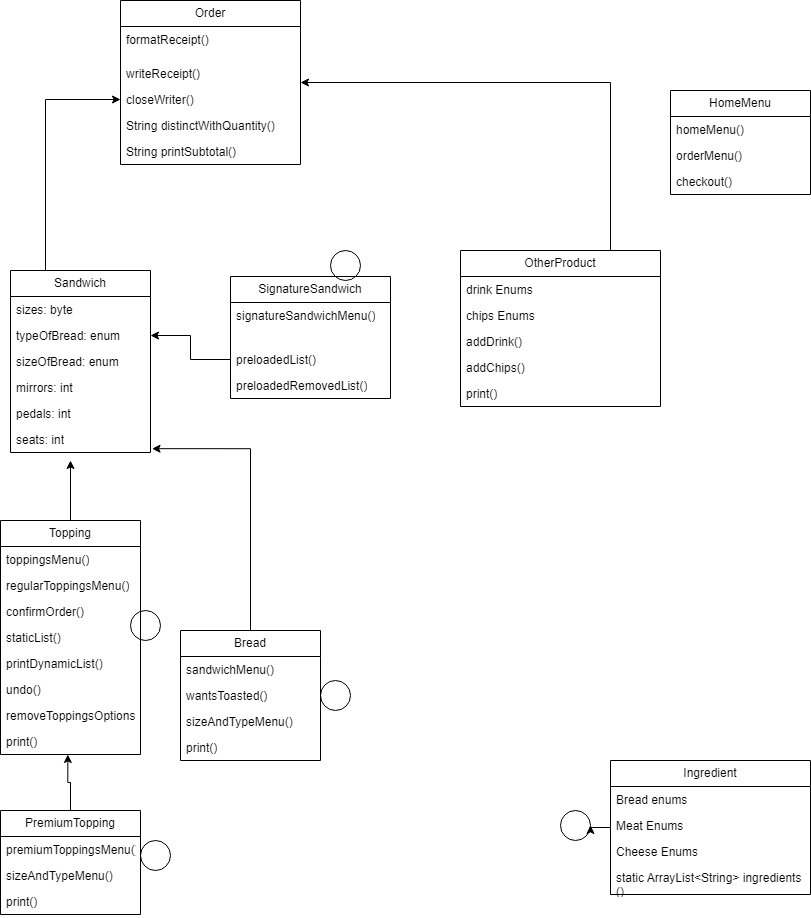

The diagram above was exported from draw.io. Its source (the exported page's mxGraphModel, read from the mxfile embedded in the PNG):
<mxGraphModel dx="2188" dy="973" grid="1" gridSize="10" guides="1" tooltips="1" connect="1" arrows="1" fold="1" page="1" pageScale="1" pageWidth="850" pageHeight="1100" math="0" shadow="0">
  <root>
    <mxCell id="0" />
    <mxCell id="1" parent="0" />
    <mxCell id="5IvByeByUbsbILD21Jdb-2" style="edgeStyle=orthogonalEdgeStyle;rounded=0;orthogonalLoop=1;jettySize=auto;html=1;exitX=0.25;exitY=0;exitDx=0;exitDy=0;entryX=0;entryY=0.5;entryDx=0;entryDy=0;" edge="1" parent="1" source="fy3Eo7zdJeoudVoskA---5" target="fy3Eo7zdJeoudVoskA---31">
      <mxGeometry relative="1" as="geometry" />
    </mxCell>
    <mxCell id="fy3Eo7zdJeoudVoskA---5" value="Sandwich" style="swimlane;fontStyle=0;childLayout=stackLayout;horizontal=1;startSize=26;fillColor=none;horizontalStack=0;resizeParent=1;resizeParentMax=0;resizeLast=0;collapsible=1;marginBottom=0;whiteSpace=wrap;html=1;" parent="1" vertex="1">
      <mxGeometry x="20" y="280" width="140" height="182" as="geometry" />
    </mxCell>
    <mxCell id="fy3Eo7zdJeoudVoskA---6" value="sizes: byte" style="text;strokeColor=none;fillColor=none;align=left;verticalAlign=top;spacingLeft=4;spacingRight=4;overflow=hidden;rotatable=0;points=[[0,0.5],[1,0.5]];portConstraint=eastwest;whiteSpace=wrap;html=1;" parent="fy3Eo7zdJeoudVoskA---5" vertex="1">
      <mxGeometry y="26" width="140" height="26" as="geometry" />
    </mxCell>
    <mxCell id="fy3Eo7zdJeoudVoskA---7" value="typeOfBread: enum" style="text;strokeColor=none;fillColor=none;align=left;verticalAlign=top;spacingLeft=4;spacingRight=4;overflow=hidden;rotatable=0;points=[[0,0.5],[1,0.5]];portConstraint=eastwest;whiteSpace=wrap;html=1;" parent="fy3Eo7zdJeoudVoskA---5" vertex="1">
      <mxGeometry y="52" width="140" height="26" as="geometry" />
    </mxCell>
    <mxCell id="fy3Eo7zdJeoudVoskA---8" value="sizeOfBread: enum" style="text;strokeColor=none;fillColor=none;align=left;verticalAlign=top;spacingLeft=4;spacingRight=4;overflow=hidden;rotatable=0;points=[[0,0.5],[1,0.5]];portConstraint=eastwest;whiteSpace=wrap;html=1;" parent="fy3Eo7zdJeoudVoskA---5" vertex="1">
      <mxGeometry y="78" width="140" height="26" as="geometry" />
    </mxCell>
    <mxCell id="fy3Eo7zdJeoudVoskA---10" value="mirrors: int" style="text;strokeColor=none;fillColor=none;align=left;verticalAlign=top;spacingLeft=4;spacingRight=4;overflow=hidden;rotatable=0;points=[[0,0.5],[1,0.5]];portConstraint=eastwest;whiteSpace=wrap;html=1;" parent="fy3Eo7zdJeoudVoskA---5" vertex="1">
      <mxGeometry y="104" width="140" height="26" as="geometry" />
    </mxCell>
    <mxCell id="fy3Eo7zdJeoudVoskA---11" value="pedals: int" style="text;strokeColor=none;fillColor=none;align=left;verticalAlign=top;spacingLeft=4;spacingRight=4;overflow=hidden;rotatable=0;points=[[0,0.5],[1,0.5]];portConstraint=eastwest;whiteSpace=wrap;html=1;" parent="fy3Eo7zdJeoudVoskA---5" vertex="1">
      <mxGeometry y="130" width="140" height="26" as="geometry" />
    </mxCell>
    <mxCell id="fy3Eo7zdJeoudVoskA---12" value="seats: int" style="text;strokeColor=none;fillColor=none;align=left;verticalAlign=top;spacingLeft=4;spacingRight=4;overflow=hidden;rotatable=0;points=[[0,0.5],[1,0.5]];portConstraint=eastwest;whiteSpace=wrap;html=1;" parent="fy3Eo7zdJeoudVoskA---5" vertex="1">
      <mxGeometry y="156" width="140" height="26" as="geometry" />
    </mxCell>
    <mxCell id="fy3Eo7zdJeoudVoskA---13" value="H&lt;span style=&quot;background-color: initial;&quot;&gt;omeMenu&lt;/span&gt;" style="swimlane;fontStyle=0;childLayout=stackLayout;horizontal=1;startSize=26;fillColor=none;horizontalStack=0;resizeParent=1;resizeParentMax=0;resizeLast=0;collapsible=1;marginBottom=0;whiteSpace=wrap;html=1;" parent="1" vertex="1">
      <mxGeometry x="680" y="100" width="140" height="104" as="geometry" />
    </mxCell>
    <mxCell id="fy3Eo7zdJeoudVoskA---14" value="homeMenu()" style="text;strokeColor=none;fillColor=none;align=left;verticalAlign=top;spacingLeft=4;spacingRight=4;overflow=hidden;rotatable=0;points=[[0,0.5],[1,0.5]];portConstraint=eastwest;whiteSpace=wrap;html=1;" parent="fy3Eo7zdJeoudVoskA---13" vertex="1">
      <mxGeometry y="26" width="140" height="26" as="geometry" />
    </mxCell>
    <mxCell id="fy3Eo7zdJeoudVoskA---15" value="orderMenu()" style="text;strokeColor=none;fillColor=none;align=left;verticalAlign=top;spacingLeft=4;spacingRight=4;overflow=hidden;rotatable=0;points=[[0,0.5],[1,0.5]];portConstraint=eastwest;whiteSpace=wrap;html=1;" parent="fy3Eo7zdJeoudVoskA---13" vertex="1">
      <mxGeometry y="52" width="140" height="26" as="geometry" />
    </mxCell>
    <mxCell id="Db8UefgDUa06PbyxxzTR-8" value="checkout()" style="text;strokeColor=none;fillColor=none;align=left;verticalAlign=top;spacingLeft=4;spacingRight=4;overflow=hidden;rotatable=0;points=[[0,0.5],[1,0.5]];portConstraint=eastwest;whiteSpace=wrap;html=1;" parent="fy3Eo7zdJeoudVoskA---13" vertex="1">
      <mxGeometry y="78" width="140" height="26" as="geometry" />
    </mxCell>
    <mxCell id="5IvByeByUbsbILD21Jdb-1" style="edgeStyle=orthogonalEdgeStyle;rounded=0;orthogonalLoop=1;jettySize=auto;html=1;exitX=0.75;exitY=0;exitDx=0;exitDy=0;entryX=1;entryY=0.5;entryDx=0;entryDy=0;" edge="1" parent="1" source="fy3Eo7zdJeoudVoskA---20" target="fy3Eo7zdJeoudVoskA---28">
      <mxGeometry relative="1" as="geometry" />
    </mxCell>
    <mxCell id="fy3Eo7zdJeoudVoskA---20" value="OtherProduct" style="swimlane;fontStyle=0;childLayout=stackLayout;horizontal=1;startSize=26;fillColor=none;horizontalStack=0;resizeParent=1;resizeParentMax=0;resizeLast=0;collapsible=1;marginBottom=0;whiteSpace=wrap;html=1;" parent="1" vertex="1">
      <mxGeometry x="470" y="260" width="200" height="156" as="geometry" />
    </mxCell>
    <mxCell id="fy3Eo7zdJeoudVoskA---21" value="drink Enums" style="text;strokeColor=none;fillColor=none;align=left;verticalAlign=top;spacingLeft=4;spacingRight=4;overflow=hidden;rotatable=0;points=[[0,0.5],[1,0.5]];portConstraint=eastwest;whiteSpace=wrap;html=1;" parent="fy3Eo7zdJeoudVoskA---20" vertex="1">
      <mxGeometry y="26" width="200" height="26" as="geometry" />
    </mxCell>
    <mxCell id="fy3Eo7zdJeoudVoskA---22" value="chips Enums" style="text;strokeColor=none;fillColor=none;align=left;verticalAlign=top;spacingLeft=4;spacingRight=4;overflow=hidden;rotatable=0;points=[[0,0.5],[1,0.5]];portConstraint=eastwest;whiteSpace=wrap;html=1;" parent="fy3Eo7zdJeoudVoskA---20" vertex="1">
      <mxGeometry y="52" width="200" height="26" as="geometry" />
    </mxCell>
    <mxCell id="fy3Eo7zdJeoudVoskA---23" value="addDrink()" style="text;strokeColor=none;fillColor=none;align=left;verticalAlign=top;spacingLeft=4;spacingRight=4;overflow=hidden;rotatable=0;points=[[0,0.5],[1,0.5]];portConstraint=eastwest;whiteSpace=wrap;html=1;" parent="fy3Eo7zdJeoudVoskA---20" vertex="1">
      <mxGeometry y="78" width="200" height="26" as="geometry" />
    </mxCell>
    <mxCell id="5IvByeByUbsbILD21Jdb-26" value="addChips()" style="text;strokeColor=none;fillColor=none;align=left;verticalAlign=top;spacingLeft=4;spacingRight=4;overflow=hidden;rotatable=0;points=[[0,0.5],[1,0.5]];portConstraint=eastwest;whiteSpace=wrap;html=1;" vertex="1" parent="fy3Eo7zdJeoudVoskA---20">
      <mxGeometry y="104" width="200" height="26" as="geometry" />
    </mxCell>
    <mxCell id="5IvByeByUbsbILD21Jdb-27" value="print()" style="text;strokeColor=none;fillColor=none;align=left;verticalAlign=top;spacingLeft=4;spacingRight=4;overflow=hidden;rotatable=0;points=[[0,0.5],[1,0.5]];portConstraint=eastwest;whiteSpace=wrap;html=1;" vertex="1" parent="fy3Eo7zdJeoudVoskA---20">
      <mxGeometry y="130" width="200" height="26" as="geometry" />
    </mxCell>
    <mxCell id="fy3Eo7zdJeoudVoskA---24" value="Bread" style="swimlane;fontStyle=0;childLayout=stackLayout;horizontal=1;startSize=26;fillColor=none;horizontalStack=0;resizeParent=1;resizeParentMax=0;resizeLast=0;collapsible=1;marginBottom=0;whiteSpace=wrap;html=1;" parent="1" vertex="1">
      <mxGeometry x="190" y="640" width="140" height="130" as="geometry" />
    </mxCell>
    <mxCell id="fy3Eo7zdJeoudVoskA---25" value="sandwichMenu()" style="text;strokeColor=none;fillColor=none;align=left;verticalAlign=top;spacingLeft=4;spacingRight=4;overflow=hidden;rotatable=0;points=[[0,0.5],[1,0.5]];portConstraint=eastwest;whiteSpace=wrap;html=1;" parent="fy3Eo7zdJeoudVoskA---24" vertex="1">
      <mxGeometry y="26" width="140" height="26" as="geometry" />
    </mxCell>
    <mxCell id="fy3Eo7zdJeoudVoskA---26" value="wantsToasted()" style="text;strokeColor=none;fillColor=none;align=left;verticalAlign=top;spacingLeft=4;spacingRight=4;overflow=hidden;rotatable=0;points=[[0,0.5],[1,0.5]];portConstraint=eastwest;whiteSpace=wrap;html=1;" parent="fy3Eo7zdJeoudVoskA---24" vertex="1">
      <mxGeometry y="52" width="140" height="26" as="geometry" />
    </mxCell>
    <mxCell id="fy3Eo7zdJeoudVoskA---27" value="sizeAndTypeMenu()" style="text;strokeColor=none;fillColor=none;align=left;verticalAlign=top;spacingLeft=4;spacingRight=4;overflow=hidden;rotatable=0;points=[[0,0.5],[1,0.5]];portConstraint=eastwest;whiteSpace=wrap;html=1;" parent="fy3Eo7zdJeoudVoskA---24" vertex="1">
      <mxGeometry y="78" width="140" height="26" as="geometry" />
    </mxCell>
    <mxCell id="5IvByeByUbsbILD21Jdb-7" value="print()" style="text;strokeColor=none;fillColor=none;align=left;verticalAlign=top;spacingLeft=4;spacingRight=4;overflow=hidden;rotatable=0;points=[[0,0.5],[1,0.5]];portConstraint=eastwest;whiteSpace=wrap;html=1;" vertex="1" parent="fy3Eo7zdJeoudVoskA---24">
      <mxGeometry y="104" width="140" height="26" as="geometry" />
    </mxCell>
    <mxCell id="fy3Eo7zdJeoudVoskA---28" value="Order" style="swimlane;fontStyle=0;childLayout=stackLayout;horizontal=1;startSize=26;fillColor=none;horizontalStack=0;resizeParent=1;resizeParentMax=0;resizeLast=0;collapsible=1;marginBottom=0;whiteSpace=wrap;html=1;" parent="1" vertex="1">
      <mxGeometry x="130" y="10" width="180" height="164" as="geometry" />
    </mxCell>
    <mxCell id="fy3Eo7zdJeoudVoskA---29" value="formatReceipt()&lt;div&gt;&lt;br&gt;&lt;/div&gt;" style="text;strokeColor=none;fillColor=none;align=left;verticalAlign=top;spacingLeft=4;spacingRight=4;overflow=hidden;rotatable=0;points=[[0,0.5],[1,0.5]];portConstraint=eastwest;whiteSpace=wrap;html=1;" parent="fy3Eo7zdJeoudVoskA---28" vertex="1">
      <mxGeometry y="26" width="180" height="34" as="geometry" />
    </mxCell>
    <mxCell id="fy3Eo7zdJeoudVoskA---30" value="writeReceipt()" style="text;strokeColor=none;fillColor=none;align=left;verticalAlign=top;spacingLeft=4;spacingRight=4;overflow=hidden;rotatable=0;points=[[0,0.5],[1,0.5]];portConstraint=eastwest;whiteSpace=wrap;html=1;" parent="fy3Eo7zdJeoudVoskA---28" vertex="1">
      <mxGeometry y="60" width="180" height="26" as="geometry" />
    </mxCell>
    <mxCell id="fy3Eo7zdJeoudVoskA---31" value="closeWriter()" style="text;strokeColor=none;fillColor=none;align=left;verticalAlign=top;spacingLeft=4;spacingRight=4;overflow=hidden;rotatable=0;points=[[0,0.5],[1,0.5]];portConstraint=eastwest;whiteSpace=wrap;html=1;" parent="fy3Eo7zdJeoudVoskA---28" vertex="1">
      <mxGeometry y="86" width="180" height="26" as="geometry" />
    </mxCell>
    <mxCell id="0PptUriNZ9GVjKnfR0oy-1" value="String distinctWithQuantity()" style="text;strokeColor=none;fillColor=none;align=left;verticalAlign=top;spacingLeft=4;spacingRight=4;overflow=hidden;rotatable=0;points=[[0,0.5],[1,0.5]];portConstraint=eastwest;whiteSpace=wrap;html=1;" parent="fy3Eo7zdJeoudVoskA---28" vertex="1">
      <mxGeometry y="112" width="180" height="26" as="geometry" />
    </mxCell>
    <mxCell id="0PptUriNZ9GVjKnfR0oy-2" value="String printSubtotal()" style="text;strokeColor=none;fillColor=none;align=left;verticalAlign=top;spacingLeft=4;spacingRight=4;overflow=hidden;rotatable=0;points=[[0,0.5],[1,0.5]];portConstraint=eastwest;whiteSpace=wrap;html=1;" parent="fy3Eo7zdJeoudVoskA---28" vertex="1">
      <mxGeometry y="138" width="180" height="26" as="geometry" />
    </mxCell>
    <mxCell id="5IvByeByUbsbILD21Jdb-3" style="edgeStyle=orthogonalEdgeStyle;rounded=0;orthogonalLoop=1;jettySize=auto;html=1;exitX=0.5;exitY=0;exitDx=0;exitDy=0;" edge="1" parent="1" source="8CmiPcGpbBahGpe85Yhm-1">
      <mxGeometry relative="1" as="geometry">
        <mxPoint x="80" y="470" as="targetPoint" />
      </mxGeometry>
    </mxCell>
    <mxCell id="8CmiPcGpbBahGpe85Yhm-1" value="Topping" style="swimlane;fontStyle=0;childLayout=stackLayout;horizontal=1;startSize=26;fillColor=none;horizontalStack=0;resizeParent=1;resizeParentMax=0;resizeLast=0;collapsible=1;marginBottom=0;whiteSpace=wrap;html=1;" parent="1" vertex="1">
      <mxGeometry x="10" y="530" width="140" height="234" as="geometry" />
    </mxCell>
    <mxCell id="8CmiPcGpbBahGpe85Yhm-2" value="toppingsMenu()" style="text;strokeColor=none;fillColor=none;align=left;verticalAlign=top;spacingLeft=4;spacingRight=4;overflow=hidden;rotatable=0;points=[[0,0.5],[1,0.5]];portConstraint=eastwest;whiteSpace=wrap;html=1;" parent="8CmiPcGpbBahGpe85Yhm-1" vertex="1">
      <mxGeometry y="26" width="140" height="26" as="geometry" />
    </mxCell>
    <mxCell id="8CmiPcGpbBahGpe85Yhm-3" value="regularToppingsMenu()" style="text;strokeColor=none;fillColor=none;align=left;verticalAlign=top;spacingLeft=4;spacingRight=4;overflow=hidden;rotatable=0;points=[[0,0.5],[1,0.5]];portConstraint=eastwest;whiteSpace=wrap;html=1;" parent="8CmiPcGpbBahGpe85Yhm-1" vertex="1">
      <mxGeometry y="52" width="140" height="26" as="geometry" />
    </mxCell>
    <mxCell id="5IvByeByUbsbILD21Jdb-10" value="confirmOrder()&lt;div&gt;&lt;br&gt;&lt;/div&gt;" style="text;strokeColor=none;fillColor=none;align=left;verticalAlign=top;spacingLeft=4;spacingRight=4;overflow=hidden;rotatable=0;points=[[0,0.5],[1,0.5]];portConstraint=eastwest;whiteSpace=wrap;html=1;" vertex="1" parent="8CmiPcGpbBahGpe85Yhm-1">
      <mxGeometry y="78" width="140" height="26" as="geometry" />
    </mxCell>
    <mxCell id="5IvByeByUbsbILD21Jdb-11" value="&lt;div&gt;staticList()&lt;/div&gt;" style="text;strokeColor=none;fillColor=none;align=left;verticalAlign=top;spacingLeft=4;spacingRight=4;overflow=hidden;rotatable=0;points=[[0,0.5],[1,0.5]];portConstraint=eastwest;whiteSpace=wrap;html=1;" vertex="1" parent="8CmiPcGpbBahGpe85Yhm-1">
      <mxGeometry y="104" width="140" height="26" as="geometry" />
    </mxCell>
    <mxCell id="5IvByeByUbsbILD21Jdb-12" value="&lt;div&gt;printDynamicList()&lt;/div&gt;" style="text;strokeColor=none;fillColor=none;align=left;verticalAlign=top;spacingLeft=4;spacingRight=4;overflow=hidden;rotatable=0;points=[[0,0.5],[1,0.5]];portConstraint=eastwest;whiteSpace=wrap;html=1;" vertex="1" parent="8CmiPcGpbBahGpe85Yhm-1">
      <mxGeometry y="130" width="140" height="26" as="geometry" />
    </mxCell>
    <mxCell id="5IvByeByUbsbILD21Jdb-13" value="&lt;div&gt;undo()&lt;/div&gt;" style="text;strokeColor=none;fillColor=none;align=left;verticalAlign=top;spacingLeft=4;spacingRight=4;overflow=hidden;rotatable=0;points=[[0,0.5],[1,0.5]];portConstraint=eastwest;whiteSpace=wrap;html=1;" vertex="1" parent="8CmiPcGpbBahGpe85Yhm-1">
      <mxGeometry y="156" width="140" height="26" as="geometry" />
    </mxCell>
    <mxCell id="5IvByeByUbsbILD21Jdb-14" value="&lt;div&gt;removeToppingsOptions()&lt;/div&gt;" style="text;strokeColor=none;fillColor=none;align=left;verticalAlign=top;spacingLeft=4;spacingRight=4;overflow=hidden;rotatable=0;points=[[0,0.5],[1,0.5]];portConstraint=eastwest;whiteSpace=wrap;html=1;" vertex="1" parent="8CmiPcGpbBahGpe85Yhm-1">
      <mxGeometry y="182" width="140" height="26" as="geometry" />
    </mxCell>
    <mxCell id="8CmiPcGpbBahGpe85Yhm-4" value="&lt;div&gt;print()&lt;/div&gt;" style="text;strokeColor=none;fillColor=none;align=left;verticalAlign=top;spacingLeft=4;spacingRight=4;overflow=hidden;rotatable=0;points=[[0,0.5],[1,0.5]];portConstraint=eastwest;whiteSpace=wrap;html=1;" parent="8CmiPcGpbBahGpe85Yhm-1" vertex="1">
      <mxGeometry y="208" width="140" height="26" as="geometry" />
    </mxCell>
    <mxCell id="5IvByeByUbsbILD21Jdb-6" value="" style="edgeStyle=orthogonalEdgeStyle;rounded=0;orthogonalLoop=1;jettySize=auto;html=1;" edge="1" parent="1" source="VvUjN7mvfySkHlOfmo1D-1" target="5IvByeByUbsbILD21Jdb-5">
      <mxGeometry relative="1" as="geometry" />
    </mxCell>
    <mxCell id="VvUjN7mvfySkHlOfmo1D-1" value="Ingredient" style="swimlane;fontStyle=0;childLayout=stackLayout;horizontal=1;startSize=26;fillColor=none;horizontalStack=0;resizeParent=1;resizeParentMax=0;resizeLast=0;collapsible=1;marginBottom=0;whiteSpace=wrap;html=1;" parent="1" vertex="1">
      <mxGeometry x="620" y="770" width="200" height="134" as="geometry" />
    </mxCell>
    <mxCell id="VvUjN7mvfySkHlOfmo1D-2" value="Bread enums" style="text;strokeColor=none;fillColor=none;align=left;verticalAlign=top;spacingLeft=4;spacingRight=4;overflow=hidden;rotatable=0;points=[[0,0.5],[1,0.5]];portConstraint=eastwest;whiteSpace=wrap;html=1;" parent="VvUjN7mvfySkHlOfmo1D-1" vertex="1">
      <mxGeometry y="26" width="200" height="26" as="geometry" />
    </mxCell>
    <mxCell id="VvUjN7mvfySkHlOfmo1D-3" value="Meat Enums" style="text;strokeColor=none;fillColor=none;align=left;verticalAlign=top;spacingLeft=4;spacingRight=4;overflow=hidden;rotatable=0;points=[[0,0.5],[1,0.5]];portConstraint=eastwest;whiteSpace=wrap;html=1;" parent="VvUjN7mvfySkHlOfmo1D-1" vertex="1">
      <mxGeometry y="52" width="200" height="26" as="geometry" />
    </mxCell>
    <mxCell id="VvUjN7mvfySkHlOfmo1D-4" value="Cheese Enums" style="text;strokeColor=none;fillColor=none;align=left;verticalAlign=top;spacingLeft=4;spacingRight=4;overflow=hidden;rotatable=0;points=[[0,0.5],[1,0.5]];portConstraint=eastwest;whiteSpace=wrap;html=1;" parent="VvUjN7mvfySkHlOfmo1D-1" vertex="1">
      <mxGeometry y="78" width="200" height="26" as="geometry" />
    </mxCell>
    <mxCell id="5IvByeByUbsbILD21Jdb-24" value="static ArrayList&amp;lt;String&amp;gt; ingredients ()" style="text;strokeColor=none;fillColor=none;align=left;verticalAlign=top;spacingLeft=4;spacingRight=4;overflow=hidden;rotatable=0;points=[[0,0.5],[1,0.5]];portConstraint=eastwest;whiteSpace=wrap;html=1;" vertex="1" parent="VvUjN7mvfySkHlOfmo1D-1">
      <mxGeometry y="104" width="200" height="30" as="geometry" />
    </mxCell>
    <mxCell id="5IvByeByUbsbILD21Jdb-5" value="" style="ellipse;whiteSpace=wrap;html=1;fillColor=none;fontStyle=0;startSize=26;" vertex="1" parent="1">
      <mxGeometry x="570" y="820" width="30" height="30" as="geometry" />
    </mxCell>
    <mxCell id="5IvByeByUbsbILD21Jdb-15" value="PremiumTopping" style="swimlane;fontStyle=0;childLayout=stackLayout;horizontal=1;startSize=26;fillColor=none;horizontalStack=0;resizeParent=1;resizeParentMax=0;resizeLast=0;collapsible=1;marginBottom=0;whiteSpace=wrap;html=1;" vertex="1" parent="1">
      <mxGeometry x="10" y="820" width="140" height="104" as="geometry" />
    </mxCell>
    <mxCell id="5IvByeByUbsbILD21Jdb-16" value="premiumToppingsMenu()" style="text;strokeColor=none;fillColor=none;align=left;verticalAlign=top;spacingLeft=4;spacingRight=4;overflow=hidden;rotatable=0;points=[[0,0.5],[1,0.5]];portConstraint=eastwest;whiteSpace=wrap;html=1;" vertex="1" parent="5IvByeByUbsbILD21Jdb-15">
      <mxGeometry y="26" width="140" height="26" as="geometry" />
    </mxCell>
    <mxCell id="5IvByeByUbsbILD21Jdb-17" value="sizeAndTypeMenu()" style="text;strokeColor=none;fillColor=none;align=left;verticalAlign=top;spacingLeft=4;spacingRight=4;overflow=hidden;rotatable=0;points=[[0,0.5],[1,0.5]];portConstraint=eastwest;whiteSpace=wrap;html=1;" vertex="1" parent="5IvByeByUbsbILD21Jdb-15">
      <mxGeometry y="52" width="140" height="26" as="geometry" />
    </mxCell>
    <mxCell id="5IvByeByUbsbILD21Jdb-18" value="print()" style="text;strokeColor=none;fillColor=none;align=left;verticalAlign=top;spacingLeft=4;spacingRight=4;overflow=hidden;rotatable=0;points=[[0,0.5],[1,0.5]];portConstraint=eastwest;whiteSpace=wrap;html=1;" vertex="1" parent="5IvByeByUbsbILD21Jdb-15">
      <mxGeometry y="78" width="140" height="26" as="geometry" />
    </mxCell>
    <mxCell id="5IvByeByUbsbILD21Jdb-19" style="edgeStyle=orthogonalEdgeStyle;rounded=0;orthogonalLoop=1;jettySize=auto;html=1;exitX=0.5;exitY=0;exitDx=0;exitDy=0;entryX=0.481;entryY=1;entryDx=0;entryDy=0;entryPerimeter=0;" edge="1" parent="1" source="5IvByeByUbsbILD21Jdb-15" target="8CmiPcGpbBahGpe85Yhm-4">
      <mxGeometry relative="1" as="geometry" />
    </mxCell>
    <mxCell id="5IvByeByUbsbILD21Jdb-20" value="" style="ellipse;whiteSpace=wrap;html=1;fillColor=none;fontStyle=0;startSize=26;" vertex="1" parent="1">
      <mxGeometry x="330" y="690" width="30" height="30" as="geometry" />
    </mxCell>
    <mxCell id="5IvByeByUbsbILD21Jdb-22" value="" style="ellipse;whiteSpace=wrap;html=1;fillColor=none;fontStyle=0;startSize=26;" vertex="1" parent="1">
      <mxGeometry x="150" y="850" width="30" height="30" as="geometry" />
    </mxCell>
    <mxCell id="5IvByeByUbsbILD21Jdb-23" value="" style="ellipse;whiteSpace=wrap;html=1;fillColor=none;fontStyle=0;startSize=26;" vertex="1" parent="1">
      <mxGeometry x="140" y="620" width="30" height="30" as="geometry" />
    </mxCell>
    <mxCell id="5IvByeByUbsbILD21Jdb-25" style="edgeStyle=orthogonalEdgeStyle;rounded=0;orthogonalLoop=1;jettySize=auto;html=1;exitX=0.5;exitY=0;exitDx=0;exitDy=0;entryX=1.011;entryY=0.853;entryDx=0;entryDy=0;entryPerimeter=0;" edge="1" parent="1" source="fy3Eo7zdJeoudVoskA---24" target="fy3Eo7zdJeoudVoskA---12">
      <mxGeometry relative="1" as="geometry" />
    </mxCell>
    <mxCell id="5IvByeByUbsbILD21Jdb-28" value="" style="ellipse;whiteSpace=wrap;html=1;fillColor=none;fontStyle=0;startSize=26;" vertex="1" parent="1">
      <mxGeometry x="340" y="260" width="30" height="30" as="geometry" />
    </mxCell>
    <mxCell id="5IvByeByUbsbILD21Jdb-29" value="SignatureSandwich" style="swimlane;fontStyle=0;childLayout=stackLayout;horizontal=1;startSize=26;fillColor=none;horizontalStack=0;resizeParent=1;resizeParentMax=0;resizeLast=0;collapsible=1;marginBottom=0;whiteSpace=wrap;html=1;" vertex="1" parent="1">
      <mxGeometry x="240" y="286" width="160" height="122" as="geometry" />
    </mxCell>
    <mxCell id="5IvByeByUbsbILD21Jdb-30" value="signatureSandwichMenu()" style="text;strokeColor=none;fillColor=none;align=left;verticalAlign=top;spacingLeft=4;spacingRight=4;overflow=hidden;rotatable=0;points=[[0,0.5],[1,0.5]];portConstraint=eastwest;whiteSpace=wrap;html=1;" vertex="1" parent="5IvByeByUbsbILD21Jdb-29">
      <mxGeometry y="26" width="160" height="44" as="geometry" />
    </mxCell>
    <mxCell id="5IvByeByUbsbILD21Jdb-31" value="preloadedList()" style="text;strokeColor=none;fillColor=none;align=left;verticalAlign=top;spacingLeft=4;spacingRight=4;overflow=hidden;rotatable=0;points=[[0,0.5],[1,0.5]];portConstraint=eastwest;whiteSpace=wrap;html=1;" vertex="1" parent="5IvByeByUbsbILD21Jdb-29">
      <mxGeometry y="70" width="160" height="26" as="geometry" />
    </mxCell>
    <mxCell id="5IvByeByUbsbILD21Jdb-32" value="preloadedRemovedList()" style="text;strokeColor=none;fillColor=none;align=left;verticalAlign=top;spacingLeft=4;spacingRight=4;overflow=hidden;rotatable=0;points=[[0,0.5],[1,0.5]];portConstraint=eastwest;whiteSpace=wrap;html=1;" vertex="1" parent="5IvByeByUbsbILD21Jdb-29">
      <mxGeometry y="96" width="160" height="26" as="geometry" />
    </mxCell>
    <mxCell id="5IvByeByUbsbILD21Jdb-34" style="edgeStyle=orthogonalEdgeStyle;rounded=0;orthogonalLoop=1;jettySize=auto;html=1;exitX=0;exitY=0.5;exitDx=0;exitDy=0;entryX=1;entryY=0.5;entryDx=0;entryDy=0;" edge="1" parent="1" source="5IvByeByUbsbILD21Jdb-31" target="fy3Eo7zdJeoudVoskA---7">
      <mxGeometry relative="1" as="geometry" />
    </mxCell>
  </root>
</mxGraphModel>